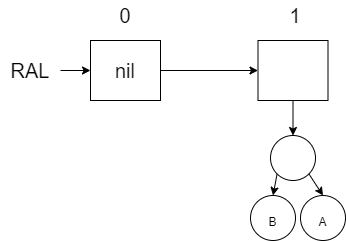

The diagram above was exported from draw.io. Its source (the exported page's mxGraphModel, read from the mxfile embedded in the PNG):
<mxGraphModel dx="782" dy="539" grid="1" gridSize="10" guides="1" tooltips="1" connect="1" arrows="1" fold="1" page="1" pageScale="1" pageWidth="850" pageHeight="1100" math="0" shadow="0">
  <root>
    <mxCell id="0" />
    <mxCell id="1" parent="0" />
    <mxCell id="-DS1Y1ChxDshjBo23wWi-69" value="" style="edgeStyle=none;rounded=0;orthogonalLoop=1;jettySize=auto;html=1;fontSize=12;" parent="1" source="-DS1Y1ChxDshjBo23wWi-3" target="-DS1Y1ChxDshjBo23wWi-4" edge="1">
      <mxGeometry relative="1" as="geometry" />
    </mxCell>
    <mxCell id="-DS1Y1ChxDshjBo23wWi-3" value="nil" style="rounded=0;whiteSpace=wrap;html=1;fontSize=20;" parent="1" vertex="1">
      <mxGeometry x="130" y="130" width="70" height="60" as="geometry" />
    </mxCell>
    <mxCell id="-DS1Y1ChxDshjBo23wWi-89" style="edgeStyle=none;rounded=0;orthogonalLoop=1;jettySize=auto;html=1;exitX=0.5;exitY=1;exitDx=0;exitDy=0;entryX=0.5;entryY=0;entryDx=0;entryDy=0;fontSize=12;" parent="1" source="-DS1Y1ChxDshjBo23wWi-4" target="-DS1Y1ChxDshjBo23wWi-86" edge="1">
      <mxGeometry relative="1" as="geometry" />
    </mxCell>
    <mxCell id="-DS1Y1ChxDshjBo23wWi-4" value="" style="rounded=0;whiteSpace=wrap;html=1;fontSize=20;" parent="1" vertex="1">
      <mxGeometry x="297.5" y="130" width="70" height="60" as="geometry" />
    </mxCell>
    <mxCell id="-DS1Y1ChxDshjBo23wWi-8" value="1" style="text;html=1;strokeColor=none;fillColor=none;align=center;verticalAlign=middle;whiteSpace=wrap;rounded=0;fontSize=20;" parent="1" vertex="1">
      <mxGeometry x="305" y="90" width="60" height="30" as="geometry" />
    </mxCell>
    <mxCell id="-DS1Y1ChxDshjBo23wWi-9" value="0" style="text;html=1;strokeColor=none;fillColor=none;align=center;verticalAlign=middle;whiteSpace=wrap;rounded=0;fontSize=20;" parent="1" vertex="1">
      <mxGeometry x="135" y="90" width="60" height="30" as="geometry" />
    </mxCell>
    <mxCell id="-DS1Y1ChxDshjBo23wWi-68" style="edgeStyle=none;rounded=0;orthogonalLoop=1;jettySize=auto;html=1;exitX=1;exitY=0.5;exitDx=0;exitDy=0;entryX=0;entryY=0.5;entryDx=0;entryDy=0;fontSize=12;" parent="1" source="-DS1Y1ChxDshjBo23wWi-67" target="-DS1Y1ChxDshjBo23wWi-3" edge="1">
      <mxGeometry relative="1" as="geometry" />
    </mxCell>
    <mxCell id="-DS1Y1ChxDshjBo23wWi-67" value="RAL" style="text;html=1;strokeColor=none;fillColor=none;align=center;verticalAlign=middle;whiteSpace=wrap;rounded=0;fontSize=20;" parent="1" vertex="1">
      <mxGeometry x="40" y="145" width="60" height="30" as="geometry" />
    </mxCell>
    <mxCell id="-DS1Y1ChxDshjBo23wWi-84" style="edgeStyle=none;rounded=0;orthogonalLoop=1;jettySize=auto;html=1;exitX=0;exitY=1;exitDx=0;exitDy=0;entryX=0.5;entryY=0;entryDx=0;entryDy=0;fontSize=12;" parent="1" source="-DS1Y1ChxDshjBo23wWi-86" target="-DS1Y1ChxDshjBo23wWi-87" edge="1">
      <mxGeometry relative="1" as="geometry" />
    </mxCell>
    <mxCell id="-DS1Y1ChxDshjBo23wWi-85" style="edgeStyle=none;rounded=0;orthogonalLoop=1;jettySize=auto;html=1;exitX=1;exitY=1;exitDx=0;exitDy=0;entryX=0.5;entryY=0;entryDx=0;entryDy=0;fontSize=12;" parent="1" source="-DS1Y1ChxDshjBo23wWi-86" target="-DS1Y1ChxDshjBo23wWi-88" edge="1">
      <mxGeometry relative="1" as="geometry" />
    </mxCell>
    <mxCell id="-DS1Y1ChxDshjBo23wWi-86" value="" style="ellipse;whiteSpace=wrap;html=1;aspect=fixed;fontSize=20;" parent="1" vertex="1">
      <mxGeometry x="310" y="225" width="45" height="45" as="geometry" />
    </mxCell>
    <mxCell id="-DS1Y1ChxDshjBo23wWi-87" value="&lt;font style=&quot;font-size: 12px&quot;&gt;B&lt;/font&gt;" style="ellipse;whiteSpace=wrap;html=1;aspect=fixed;fontSize=20;" parent="1" vertex="1">
      <mxGeometry x="290" y="285" width="45" height="45" as="geometry" />
    </mxCell>
    <mxCell id="-DS1Y1ChxDshjBo23wWi-88" value="&lt;font style=&quot;font-size: 12px&quot;&gt;A&lt;/font&gt;" style="ellipse;whiteSpace=wrap;html=1;aspect=fixed;fontSize=20;" parent="1" vertex="1">
      <mxGeometry x="340" y="285" width="45" height="45" as="geometry" />
    </mxCell>
  </root>
</mxGraphModel>